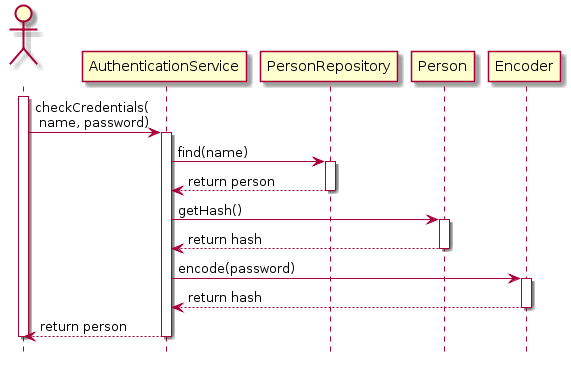

The diagram above was rendered by PlantUML. Its source (embedded in the PNG):
@startuml
actor " " as caller
participant AuthenticationService as service
participant PersonRepository as repo
participant Person
participant Encoder

activate caller
caller -> service: checkCredentials(\n name, password)
activate service
service -> repo: find(name)
activate repo
service <-- repo: return person
deactivate repo
service -> Person: getHash()
activate Person
service <-- Person: return hash
deactivate Person
service -> Encoder: encode(password)
activate Encoder
service <-- Encoder: return hash
deactivate Encoder
caller <-- service: return person
deactivate service
deactivate caller

hide footbox
@enduml